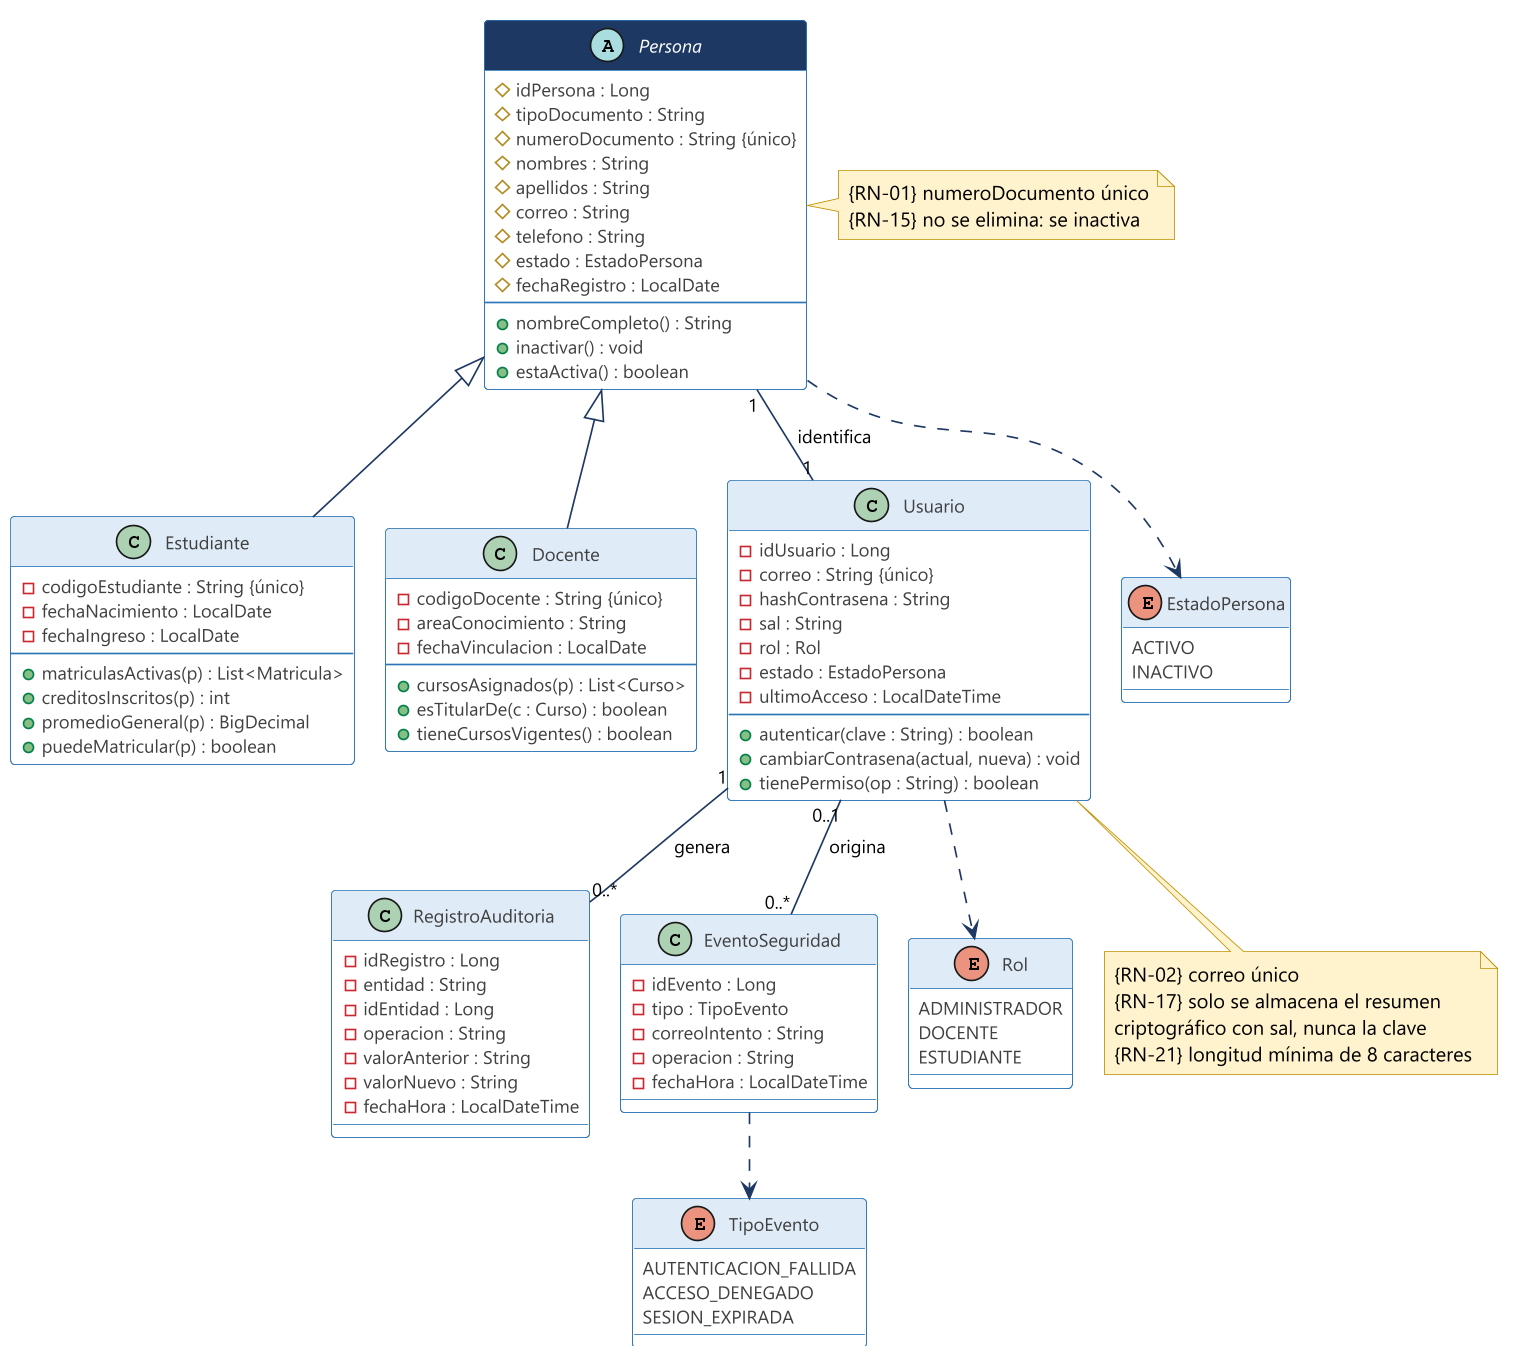

The diagram above was rendered by PlantUML. Its source (embedded in the PNG):
@startuml 06-clases-personas
!pragma layout smetana
skinparam dpi 160
skinparam defaultFontName "Segoe UI"
skinparam defaultFontSize 12
skinparam shadowing false
skinparam backgroundColor #FFFFFF
skinparam ArrowColor #1F3864
skinparam ArrowFontSize 11
skinparam class {
  BorderColor #2E75B6
  BackgroundColor #FFFFFF
  FontColor #1F3864
  HeaderBackgroundColor #DEEBF7
  AttributeFontColor #404040
  AttributeFontSize 11
}
skinparam enum {
  BorderColor #BF9000
  BackgroundColor #FFF9E6
  FontColor #7F6000
}
skinparam note {
  BackgroundColor #FFF2CC
  BorderColor #BF9000
}
skinparam class<<abstracta>> {
  HeaderBackgroundColor #1F3864
  FontColor #FFFFFF
}
hide stereotype

abstract class Persona <<abstracta>> {
  # idPersona : Long
  # tipoDocumento : String
  # numeroDocumento : String {único}
  # nombres : String
  # apellidos : String
  # correo : String
  # telefono : String
  # estado : EstadoPersona
  # fechaRegistro : LocalDate
  --
  + nombreCompleto() : String
  + inactivar() : void
  + estaActiva() : boolean
}

class Estudiante {
  - codigoEstudiante : String {único}
  - fechaNacimiento : LocalDate
  - fechaIngreso : LocalDate
  --
  + matriculasActivas(p) : List<Matricula>
  + creditosInscritos(p) : int
  + promedioGeneral(p) : BigDecimal
  + puedeMatricular(p) : boolean
}

class Docente {
  - codigoDocente : String {único}
  - areaConocimiento : String
  - fechaVinculacion : LocalDate
  --
  + cursosAsignados(p) : List<Curso>
  + esTitularDe(c : Curso) : boolean
  + tieneCursosVigentes() : boolean
}

class Usuario {
  - idUsuario : Long
  - correo : String {único}
  - hashContrasena : String
  - sal : String
  - rol : Rol
  - estado : EstadoPersona
  - ultimoAcceso : LocalDateTime
  --
  + autenticar(clave : String) : boolean
  + cambiarContrasena(actual, nueva) : void
  + tienePermiso(op : String) : boolean
}

class RegistroAuditoria {
  - idRegistro : Long
  - entidad : String
  - idEntidad : Long
  - operacion : String
  - valorAnterior : String
  - valorNuevo : String
  - fechaHora : LocalDateTime
}

class EventoSeguridad {
  - idEvento : Long
  - tipo : TipoEvento
  - correoIntento : String
  - operacion : String
  - fechaHora : LocalDateTime
}

enum Rol {
  ADMINISTRADOR
  DOCENTE
  ESTUDIANTE
}

enum EstadoPersona {
  ACTIVO
  INACTIVO
}

enum TipoEvento {
  AUTENTICACION_FALLIDA
  ACCESO_DENEGADO
  SESION_EXPIRADA
}

Persona <|-- Estudiante
Persona <|-- Docente
Persona "1" -- "1" Usuario : identifica >
Usuario "1" -- "0..*" RegistroAuditoria : genera >
Usuario "0..1" -- "0..*" EventoSeguridad : origina >
Usuario ..> Rol
Persona ..> EstadoPersona
EventoSeguridad ..> TipoEvento

note bottom of Usuario
  {RN-02} correo único
  {RN-17} solo se almacena el resumen
  criptográfico con sal, nunca la clave
  {RN-21} longitud mínima de 8 caracteres
end note

note right of Persona
  {RN-01} numeroDocumento único
  {RN-15} no se elimina: se inactiva
end note
@enduml